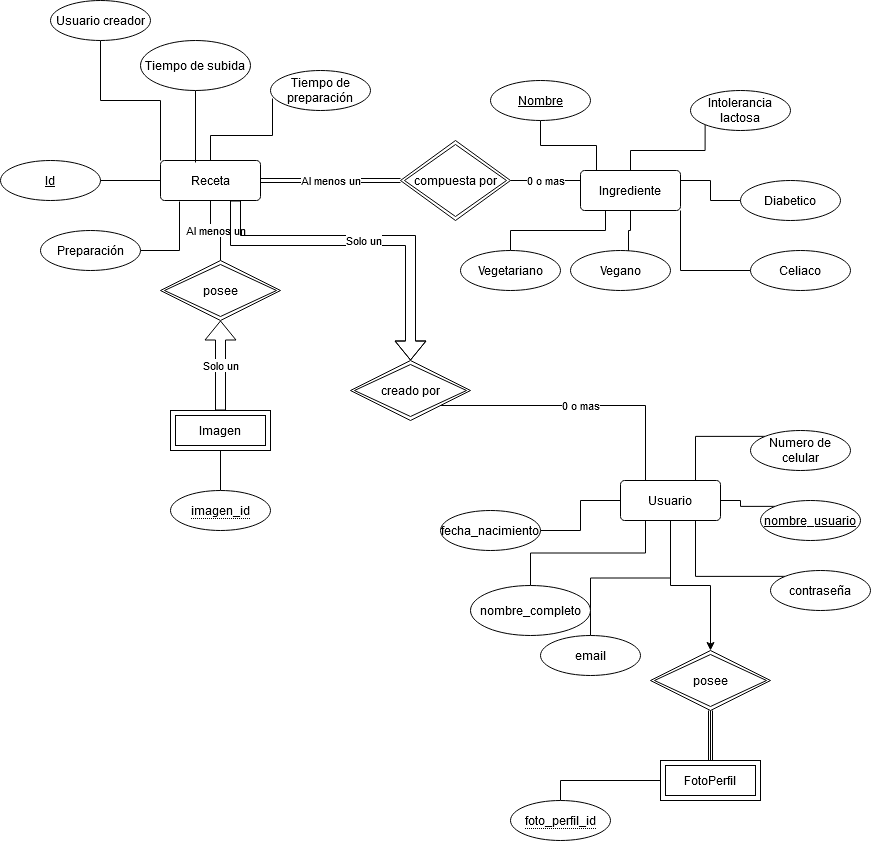

The diagram above was exported from draw.io. Its source (the exported page's mxGraphModel, read from the mxfile embedded in the PNG):
<mxGraphModel dx="851" dy="479" grid="1" gridSize="10" guides="1" tooltips="1" connect="1" arrows="1" fold="1" page="1" pageScale="1" pageWidth="850" pageHeight="1100" math="0" shadow="0" extFonts="Permanent Marker^https://fonts.googleapis.com/css?family=Permanent+Marker">
  <root>
    <mxCell id="0" />
    <mxCell id="1" parent="0" />
    <mxCell id="7Jk3vZhLYcjr7a8U1549-23" style="edgeStyle=orthogonalEdgeStyle;rounded=0;orthogonalLoop=1;jettySize=auto;html=1;exitX=0.5;exitY=0;exitDx=0;exitDy=0;entryX=0.02;entryY=0.7;entryDx=0;entryDy=0;entryPerimeter=0;endArrow=none;endFill=0;" edge="1" parent="1" source="7Jk3vZhLYcjr7a8U1549-1" target="7Jk3vZhLYcjr7a8U1549-21">
      <mxGeometry relative="1" as="geometry" />
    </mxCell>
    <mxCell id="7Jk3vZhLYcjr7a8U1549-24" value="Al menos un" style="edgeStyle=orthogonalEdgeStyle;rounded=0;orthogonalLoop=1;jettySize=auto;html=1;exitX=1;exitY=0.5;exitDx=0;exitDy=0;entryX=0;entryY=0.5;entryDx=0;entryDy=0;endArrow=none;endFill=0;shape=link;" edge="1" parent="1" source="7Jk3vZhLYcjr7a8U1549-1" target="7Jk3vZhLYcjr7a8U1549-9">
      <mxGeometry relative="1" as="geometry" />
    </mxCell>
    <mxCell id="7Jk3vZhLYcjr7a8U1549-38" value="Al menos un" style="edgeStyle=orthogonalEdgeStyle;rounded=0;orthogonalLoop=1;jettySize=auto;html=1;exitX=0.5;exitY=1;exitDx=0;exitDy=0;entryX=0.5;entryY=0;entryDx=0;entryDy=0;endArrow=none;endFill=0;" edge="1" parent="1" source="7Jk3vZhLYcjr7a8U1549-1" target="7Jk3vZhLYcjr7a8U1549-17">
      <mxGeometry relative="1" as="geometry" />
    </mxCell>
    <mxCell id="7Jk3vZhLYcjr7a8U1549-47" style="edgeStyle=orthogonalEdgeStyle;rounded=0;orthogonalLoop=1;jettySize=auto;html=1;exitX=0;exitY=0;exitDx=0;exitDy=0;endArrow=none;endFill=0;" edge="1" parent="1" source="7Jk3vZhLYcjr7a8U1549-1" target="7Jk3vZhLYcjr7a8U1549-48">
      <mxGeometry relative="1" as="geometry">
        <mxPoint x="200" y="100" as="targetPoint" />
      </mxGeometry>
    </mxCell>
    <mxCell id="7Jk3vZhLYcjr7a8U1549-52" value="Solo un" style="rounded=0;orthogonalLoop=1;jettySize=auto;html=1;exitX=0.75;exitY=1;exitDx=0;exitDy=0;entryX=0.5;entryY=0;entryDx=0;entryDy=0;endArrow=block;endFill=0;edgeStyle=orthogonalEdgeStyle;strokeWidth=1;shape=flexArrow;startArrow=none;startFill=0;" edge="1" parent="1" source="7Jk3vZhLYcjr7a8U1549-1" target="7Jk3vZhLYcjr7a8U1549-50">
      <mxGeometry relative="1" as="geometry">
        <Array as="points">
          <mxPoint x="335" y="320" />
          <mxPoint x="510" y="320" />
        </Array>
      </mxGeometry>
    </mxCell>
    <mxCell id="7Jk3vZhLYcjr7a8U1549-1" value="Receta" style="rounded=1;arcSize=10;whiteSpace=wrap;html=1;align=center;" vertex="1" parent="1">
      <mxGeometry x="260" y="240" width="100" height="40" as="geometry" />
    </mxCell>
    <mxCell id="7Jk3vZhLYcjr7a8U1549-2" value="&lt;u&gt;Id&lt;/u&gt;" style="ellipse;whiteSpace=wrap;html=1;align=center;" vertex="1" parent="1">
      <mxGeometry x="100" y="240" width="100" height="40" as="geometry" />
    </mxCell>
    <mxCell id="7Jk3vZhLYcjr7a8U1549-16" style="edgeStyle=orthogonalEdgeStyle;rounded=0;orthogonalLoop=1;jettySize=auto;html=1;exitX=0.5;exitY=1;exitDx=0;exitDy=0;entryX=0.35;entryY=0.05;entryDx=0;entryDy=0;entryPerimeter=0;endArrow=none;endFill=0;" edge="1" parent="1" source="7Jk3vZhLYcjr7a8U1549-4" target="7Jk3vZhLYcjr7a8U1549-1">
      <mxGeometry relative="1" as="geometry" />
    </mxCell>
    <mxCell id="7Jk3vZhLYcjr7a8U1549-4" value="Tiempo de subida" style="ellipse;whiteSpace=wrap;html=1;align=center;" vertex="1" parent="1">
      <mxGeometry x="240" y="120" width="110" height="50" as="geometry" />
    </mxCell>
    <mxCell id="7Jk3vZhLYcjr7a8U1549-26" style="edgeStyle=orthogonalEdgeStyle;rounded=0;orthogonalLoop=1;jettySize=auto;html=1;exitX=0.5;exitY=1;exitDx=0;exitDy=0;entryX=0.16;entryY=0;entryDx=0;entryDy=0;entryPerimeter=0;endArrow=none;endFill=0;" edge="1" parent="1" source="7Jk3vZhLYcjr7a8U1549-7" target="7Jk3vZhLYcjr7a8U1549-10">
      <mxGeometry relative="1" as="geometry" />
    </mxCell>
    <mxCell id="7Jk3vZhLYcjr7a8U1549-7" value="&lt;u&gt;Nombre&lt;/u&gt;" style="ellipse;whiteSpace=wrap;html=1;align=center;" vertex="1" parent="1">
      <mxGeometry x="590" y="160" width="100" height="40" as="geometry" />
    </mxCell>
    <mxCell id="7Jk3vZhLYcjr7a8U1549-25" value="0 o mas" style="edgeStyle=orthogonalEdgeStyle;rounded=0;orthogonalLoop=1;jettySize=auto;html=1;exitX=1;exitY=0.5;exitDx=0;exitDy=0;entryX=0;entryY=0.25;entryDx=0;entryDy=0;endArrow=none;endFill=0;" edge="1" parent="1" source="7Jk3vZhLYcjr7a8U1549-9" target="7Jk3vZhLYcjr7a8U1549-10">
      <mxGeometry relative="1" as="geometry" />
    </mxCell>
    <mxCell id="7Jk3vZhLYcjr7a8U1549-9" value="compuesta por" style="shape=rhombus;double=1;perimeter=rhombusPerimeter;whiteSpace=wrap;html=1;align=center;" vertex="1" parent="1">
      <mxGeometry x="500" y="220" width="110" height="80" as="geometry" />
    </mxCell>
    <mxCell id="7Jk3vZhLYcjr7a8U1549-30" style="edgeStyle=orthogonalEdgeStyle;rounded=0;orthogonalLoop=1;jettySize=auto;html=1;exitX=0.5;exitY=1;exitDx=0;exitDy=0;entryX=0.58;entryY=0.025;entryDx=0;entryDy=0;entryPerimeter=0;endArrow=none;endFill=0;" edge="1" parent="1" source="7Jk3vZhLYcjr7a8U1549-10" target="7Jk3vZhLYcjr7a8U1549-29">
      <mxGeometry relative="1" as="geometry" />
    </mxCell>
    <mxCell id="7Jk3vZhLYcjr7a8U1549-34" style="edgeStyle=orthogonalEdgeStyle;rounded=0;orthogonalLoop=1;jettySize=auto;html=1;exitX=0.5;exitY=0;exitDx=0;exitDy=0;entryX=0;entryY=1;entryDx=0;entryDy=0;endArrow=none;endFill=0;" edge="1" parent="1" source="7Jk3vZhLYcjr7a8U1549-10" target="7Jk3vZhLYcjr7a8U1549-33">
      <mxGeometry relative="1" as="geometry" />
    </mxCell>
    <mxCell id="7Jk3vZhLYcjr7a8U1549-36" style="edgeStyle=orthogonalEdgeStyle;rounded=0;orthogonalLoop=1;jettySize=auto;html=1;exitX=1;exitY=1;exitDx=0;exitDy=0;entryX=0;entryY=0.5;entryDx=0;entryDy=0;endArrow=none;endFill=0;" edge="1" parent="1" source="7Jk3vZhLYcjr7a8U1549-10" target="7Jk3vZhLYcjr7a8U1549-32">
      <mxGeometry relative="1" as="geometry" />
    </mxCell>
    <mxCell id="7Jk3vZhLYcjr7a8U1549-10" value="Ingrediente" style="rounded=1;arcSize=10;whiteSpace=wrap;html=1;align=center;" vertex="1" parent="1">
      <mxGeometry x="680" y="250" width="100" height="40" as="geometry" />
    </mxCell>
    <mxCell id="7Jk3vZhLYcjr7a8U1549-13" value="" style="endArrow=none;html=1;entryX=0;entryY=0.5;entryDx=0;entryDy=0;exitX=1;exitY=0.5;exitDx=0;exitDy=0;" edge="1" parent="1" source="7Jk3vZhLYcjr7a8U1549-2" target="7Jk3vZhLYcjr7a8U1549-1">
      <mxGeometry width="50" height="50" relative="1" as="geometry">
        <mxPoint x="210" y="285" as="sourcePoint" />
        <mxPoint x="260" y="235" as="targetPoint" />
      </mxGeometry>
    </mxCell>
    <mxCell id="7Jk3vZhLYcjr7a8U1549-17" value="posee" style="shape=rhombus;double=1;perimeter=rhombusPerimeter;whiteSpace=wrap;html=1;align=center;" vertex="1" parent="1">
      <mxGeometry x="260" y="340" width="120" height="60" as="geometry" />
    </mxCell>
    <mxCell id="7Jk3vZhLYcjr7a8U1549-20" style="edgeStyle=orthogonalEdgeStyle;rounded=0;orthogonalLoop=1;jettySize=auto;html=1;exitX=1;exitY=0.5;exitDx=0;exitDy=0;entryX=0.19;entryY=1.025;entryDx=0;entryDy=0;entryPerimeter=0;endArrow=none;endFill=0;" edge="1" parent="1" source="7Jk3vZhLYcjr7a8U1549-19" target="7Jk3vZhLYcjr7a8U1549-1">
      <mxGeometry relative="1" as="geometry" />
    </mxCell>
    <mxCell id="7Jk3vZhLYcjr7a8U1549-19" value="Preparación" style="ellipse;whiteSpace=wrap;html=1;align=center;" vertex="1" parent="1">
      <mxGeometry x="140" y="310" width="100" height="40" as="geometry" />
    </mxCell>
    <mxCell id="7Jk3vZhLYcjr7a8U1549-21" value="Tiempo de preparación" style="ellipse;whiteSpace=wrap;html=1;align=center;" vertex="1" parent="1">
      <mxGeometry x="370" y="150" width="100" height="40" as="geometry" />
    </mxCell>
    <mxCell id="7Jk3vZhLYcjr7a8U1549-28" style="edgeStyle=orthogonalEdgeStyle;rounded=0;orthogonalLoop=1;jettySize=auto;html=1;exitX=0.5;exitY=0;exitDx=0;exitDy=0;entryX=0.25;entryY=1;entryDx=0;entryDy=0;endArrow=none;endFill=0;" edge="1" parent="1" source="7Jk3vZhLYcjr7a8U1549-27" target="7Jk3vZhLYcjr7a8U1549-10">
      <mxGeometry relative="1" as="geometry" />
    </mxCell>
    <mxCell id="7Jk3vZhLYcjr7a8U1549-27" value="Vegetariano" style="ellipse;whiteSpace=wrap;html=1;align=center;" vertex="1" parent="1">
      <mxGeometry x="560" y="330" width="100" height="40" as="geometry" />
    </mxCell>
    <mxCell id="7Jk3vZhLYcjr7a8U1549-29" value="Vegano" style="ellipse;whiteSpace=wrap;html=1;align=center;" vertex="1" parent="1">
      <mxGeometry x="670" y="330" width="100" height="40" as="geometry" />
    </mxCell>
    <mxCell id="7Jk3vZhLYcjr7a8U1549-32" value="Celiaco" style="ellipse;whiteSpace=wrap;html=1;align=center;" vertex="1" parent="1">
      <mxGeometry x="850" y="330" width="100" height="40" as="geometry" />
    </mxCell>
    <mxCell id="7Jk3vZhLYcjr7a8U1549-33" value="Intolerancia lactosa" style="ellipse;whiteSpace=wrap;html=1;align=center;" vertex="1" parent="1">
      <mxGeometry x="790" y="170" width="100" height="40" as="geometry" />
    </mxCell>
    <mxCell id="7Jk3vZhLYcjr7a8U1549-37" style="edgeStyle=orthogonalEdgeStyle;rounded=0;orthogonalLoop=1;jettySize=auto;html=1;exitX=0;exitY=0.5;exitDx=0;exitDy=0;entryX=1;entryY=0.25;entryDx=0;entryDy=0;endArrow=none;endFill=0;" edge="1" parent="1" source="7Jk3vZhLYcjr7a8U1549-35" target="7Jk3vZhLYcjr7a8U1549-10">
      <mxGeometry relative="1" as="geometry" />
    </mxCell>
    <mxCell id="7Jk3vZhLYcjr7a8U1549-35" value="Diabetico" style="ellipse;whiteSpace=wrap;html=1;align=center;" vertex="1" parent="1">
      <mxGeometry x="840" y="260" width="100" height="40" as="geometry" />
    </mxCell>
    <mxCell id="7Jk3vZhLYcjr7a8U1549-40" value="Imagen" style="shape=ext;margin=3;double=1;whiteSpace=wrap;html=1;align=center;" vertex="1" parent="1">
      <mxGeometry x="270" y="490" width="100" height="40" as="geometry" />
    </mxCell>
    <mxCell id="7Jk3vZhLYcjr7a8U1549-42" value="Solo un" style="shape=flexArrow;endArrow=classic;html=1;entryX=0.5;entryY=1;entryDx=0;entryDy=0;exitX=0.5;exitY=0;exitDx=0;exitDy=0;" edge="1" parent="1" source="7Jk3vZhLYcjr7a8U1549-40" target="7Jk3vZhLYcjr7a8U1549-17">
      <mxGeometry width="50" height="50" relative="1" as="geometry">
        <mxPoint x="310" y="480" as="sourcePoint" />
        <mxPoint x="360" y="430" as="targetPoint" />
      </mxGeometry>
    </mxCell>
    <mxCell id="7Jk3vZhLYcjr7a8U1549-46" style="edgeStyle=orthogonalEdgeStyle;rounded=0;orthogonalLoop=1;jettySize=auto;html=1;exitX=0.5;exitY=0;exitDx=0;exitDy=0;entryX=0.5;entryY=1;entryDx=0;entryDy=0;endArrow=none;endFill=0;" edge="1" parent="1" source="7Jk3vZhLYcjr7a8U1549-79" target="7Jk3vZhLYcjr7a8U1549-40">
      <mxGeometry relative="1" as="geometry">
        <mxPoint x="320" y="570" as="sourcePoint" />
      </mxGeometry>
    </mxCell>
    <mxCell id="7Jk3vZhLYcjr7a8U1549-48" value="Usuario creador" style="ellipse;whiteSpace=wrap;html=1;align=center;" vertex="1" parent="1">
      <mxGeometry x="150" y="80" width="100" height="40" as="geometry" />
    </mxCell>
    <mxCell id="7Jk3vZhLYcjr7a8U1549-68" style="edgeStyle=orthogonalEdgeStyle;rounded=0;orthogonalLoop=1;jettySize=auto;html=1;exitX=0.5;exitY=1;exitDx=0;exitDy=0;startArrow=none;startFill=0;endArrow=classic;endFill=1;strokeWidth=1;" edge="1" parent="1" source="7Jk3vZhLYcjr7a8U1549-49" target="7Jk3vZhLYcjr7a8U1549-69">
      <mxGeometry relative="1" as="geometry">
        <mxPoint x="770" y="740" as="targetPoint" />
      </mxGeometry>
    </mxCell>
    <mxCell id="7Jk3vZhLYcjr7a8U1549-49" value="Usuario" style="rounded=1;arcSize=10;whiteSpace=wrap;html=1;align=center;" vertex="1" parent="1">
      <mxGeometry x="720" y="560" width="100" height="40" as="geometry" />
    </mxCell>
    <mxCell id="7Jk3vZhLYcjr7a8U1549-51" value="0 o mas" style="edgeStyle=orthogonalEdgeStyle;rounded=0;orthogonalLoop=1;jettySize=auto;html=1;exitX=1;exitY=1;exitDx=0;exitDy=0;entryX=0.25;entryY=0;entryDx=0;entryDy=0;endArrow=none;endFill=0;" edge="1" parent="1" source="7Jk3vZhLYcjr7a8U1549-50" target="7Jk3vZhLYcjr7a8U1549-49">
      <mxGeometry relative="1" as="geometry" />
    </mxCell>
    <mxCell id="7Jk3vZhLYcjr7a8U1549-50" value="creado por" style="shape=rhombus;double=1;perimeter=rhombusPerimeter;whiteSpace=wrap;html=1;align=center;" vertex="1" parent="1">
      <mxGeometry x="450" y="440" width="120" height="60" as="geometry" />
    </mxCell>
    <mxCell id="7Jk3vZhLYcjr7a8U1549-66" style="edgeStyle=orthogonalEdgeStyle;rounded=0;orthogonalLoop=1;jettySize=auto;html=1;exitX=0;exitY=0;exitDx=0;exitDy=0;startArrow=none;startFill=0;endArrow=none;endFill=0;strokeWidth=1;" edge="1" parent="1" source="7Jk3vZhLYcjr7a8U1549-53" target="7Jk3vZhLYcjr7a8U1549-49">
      <mxGeometry relative="1" as="geometry" />
    </mxCell>
    <mxCell id="7Jk3vZhLYcjr7a8U1549-53" value="&lt;u&gt;nombre_usuario&lt;/u&gt;" style="ellipse;whiteSpace=wrap;html=1;align=center;" vertex="1" parent="1">
      <mxGeometry x="860" y="580" width="100" height="40" as="geometry" />
    </mxCell>
    <mxCell id="7Jk3vZhLYcjr7a8U1549-65" style="edgeStyle=orthogonalEdgeStyle;rounded=0;orthogonalLoop=1;jettySize=auto;html=1;exitX=0;exitY=0;exitDx=0;exitDy=0;entryX=0.75;entryY=1;entryDx=0;entryDy=0;startArrow=none;startFill=0;endArrow=none;endFill=0;strokeWidth=1;" edge="1" parent="1" source="7Jk3vZhLYcjr7a8U1549-54" target="7Jk3vZhLYcjr7a8U1549-49">
      <mxGeometry relative="1" as="geometry" />
    </mxCell>
    <mxCell id="7Jk3vZhLYcjr7a8U1549-54" value="contraseña" style="ellipse;whiteSpace=wrap;html=1;align=center;" vertex="1" parent="1">
      <mxGeometry x="870" y="650" width="100" height="40" as="geometry" />
    </mxCell>
    <mxCell id="7Jk3vZhLYcjr7a8U1549-64" style="edgeStyle=orthogonalEdgeStyle;rounded=0;orthogonalLoop=1;jettySize=auto;html=1;exitX=0.5;exitY=0;exitDx=0;exitDy=0;entryX=0.5;entryY=1;entryDx=0;entryDy=0;startArrow=none;startFill=0;endArrow=none;endFill=0;strokeWidth=1;" edge="1" parent="1" source="7Jk3vZhLYcjr7a8U1549-55" target="7Jk3vZhLYcjr7a8U1549-49">
      <mxGeometry relative="1" as="geometry" />
    </mxCell>
    <mxCell id="7Jk3vZhLYcjr7a8U1549-55" value="email" style="ellipse;whiteSpace=wrap;html=1;align=center;" vertex="1" parent="1">
      <mxGeometry x="640" y="715" width="100" height="40" as="geometry" />
    </mxCell>
    <mxCell id="7Jk3vZhLYcjr7a8U1549-63" style="edgeStyle=orthogonalEdgeStyle;rounded=0;orthogonalLoop=1;jettySize=auto;html=1;exitX=0.5;exitY=0;exitDx=0;exitDy=0;entryX=0.25;entryY=1;entryDx=0;entryDy=0;startArrow=none;startFill=0;endArrow=none;endFill=0;strokeWidth=1;" edge="1" parent="1" source="7Jk3vZhLYcjr7a8U1549-56" target="7Jk3vZhLYcjr7a8U1549-49">
      <mxGeometry relative="1" as="geometry" />
    </mxCell>
    <mxCell id="7Jk3vZhLYcjr7a8U1549-56" value="nombre_completo" style="ellipse;whiteSpace=wrap;html=1;align=center;" vertex="1" parent="1">
      <mxGeometry x="570" y="665" width="120" height="50" as="geometry" />
    </mxCell>
    <mxCell id="7Jk3vZhLYcjr7a8U1549-62" style="edgeStyle=orthogonalEdgeStyle;rounded=0;orthogonalLoop=1;jettySize=auto;html=1;exitX=1;exitY=0.5;exitDx=0;exitDy=0;entryX=0;entryY=0.5;entryDx=0;entryDy=0;startArrow=none;startFill=0;endArrow=none;endFill=0;strokeWidth=1;" edge="1" parent="1" source="7Jk3vZhLYcjr7a8U1549-57" target="7Jk3vZhLYcjr7a8U1549-49">
      <mxGeometry relative="1" as="geometry" />
    </mxCell>
    <mxCell id="7Jk3vZhLYcjr7a8U1549-57" value="fecha_nacimiento" style="ellipse;whiteSpace=wrap;html=1;align=center;" vertex="1" parent="1">
      <mxGeometry x="540" y="590" width="100" height="40" as="geometry" />
    </mxCell>
    <mxCell id="7Jk3vZhLYcjr7a8U1549-67" style="edgeStyle=orthogonalEdgeStyle;rounded=0;orthogonalLoop=1;jettySize=auto;html=1;exitX=0;exitY=0;exitDx=0;exitDy=0;entryX=0.75;entryY=0;entryDx=0;entryDy=0;startArrow=none;startFill=0;endArrow=none;endFill=0;strokeWidth=1;" edge="1" parent="1" source="7Jk3vZhLYcjr7a8U1549-60" target="7Jk3vZhLYcjr7a8U1549-49">
      <mxGeometry relative="1" as="geometry" />
    </mxCell>
    <mxCell id="7Jk3vZhLYcjr7a8U1549-60" value="Numero de celular" style="ellipse;whiteSpace=wrap;html=1;align=center;" vertex="1" parent="1">
      <mxGeometry x="850" y="510" width="100" height="40" as="geometry" />
    </mxCell>
    <mxCell id="7Jk3vZhLYcjr7a8U1549-69" value="posee" style="shape=rhombus;double=1;perimeter=rhombusPerimeter;whiteSpace=wrap;html=1;align=center;" vertex="1" parent="1">
      <mxGeometry x="750" y="730" width="120" height="60" as="geometry" />
    </mxCell>
    <mxCell id="7Jk3vZhLYcjr7a8U1549-73" style="edgeStyle=orthogonalEdgeStyle;rounded=0;orthogonalLoop=1;jettySize=auto;html=1;exitX=0.5;exitY=0;exitDx=0;exitDy=0;entryX=0.5;entryY=1;entryDx=0;entryDy=0;startArrow=none;startFill=0;endArrow=none;endFill=0;strokeWidth=1;" edge="1" parent="1" target="7Jk3vZhLYcjr7a8U1549-69">
      <mxGeometry relative="1" as="geometry">
        <mxPoint x="810" y="840" as="sourcePoint" />
      </mxGeometry>
    </mxCell>
    <mxCell id="7Jk3vZhLYcjr7a8U1549-72" style="edgeStyle=orthogonalEdgeStyle;rounded=0;orthogonalLoop=1;jettySize=auto;html=1;exitX=0.5;exitY=0;exitDx=0;exitDy=0;startArrow=none;startFill=0;endArrow=none;endFill=0;strokeWidth=1;entryX=0;entryY=0.5;entryDx=0;entryDy=0;" edge="1" parent="1" source="7Jk3vZhLYcjr7a8U1549-77" target="7Jk3vZhLYcjr7a8U1549-75">
      <mxGeometry relative="1" as="geometry">
        <mxPoint x="660" y="880" as="sourcePoint" />
        <mxPoint x="760" y="860" as="targetPoint" />
        <Array as="points">
          <mxPoint x="660" y="860" />
        </Array>
      </mxGeometry>
    </mxCell>
    <mxCell id="7Jk3vZhLYcjr7a8U1549-76" value="" style="edgeStyle=orthogonalEdgeStyle;rounded=0;orthogonalLoop=1;jettySize=auto;html=1;startArrow=none;startFill=0;endArrow=none;endFill=0;strokeWidth=1;exitX=0.5;exitY=0;exitDx=0;exitDy=0;shape=link;" edge="1" parent="1" source="7Jk3vZhLYcjr7a8U1549-75" target="7Jk3vZhLYcjr7a8U1549-69">
      <mxGeometry relative="1" as="geometry" />
    </mxCell>
    <mxCell id="7Jk3vZhLYcjr7a8U1549-75" value="FotoPerfil" style="shape=ext;margin=3;double=1;whiteSpace=wrap;html=1;align=center;" vertex="1" parent="1">
      <mxGeometry x="760" y="840" width="100" height="40" as="geometry" />
    </mxCell>
    <mxCell id="7Jk3vZhLYcjr7a8U1549-77" value="&lt;span style=&quot;border-bottom: 1px dotted&quot;&gt;foto_perfil_id&lt;/span&gt;" style="ellipse;whiteSpace=wrap;html=1;align=center;" vertex="1" parent="1">
      <mxGeometry x="610" y="880" width="100" height="40" as="geometry" />
    </mxCell>
    <mxCell id="7Jk3vZhLYcjr7a8U1549-79" value="&lt;span style=&quot;border-bottom: 1px dotted&quot;&gt;imagen_id&lt;/span&gt;" style="ellipse;whiteSpace=wrap;html=1;align=center;" vertex="1" parent="1">
      <mxGeometry x="270" y="570" width="100" height="40" as="geometry" />
    </mxCell>
  </root>
</mxGraphModel>